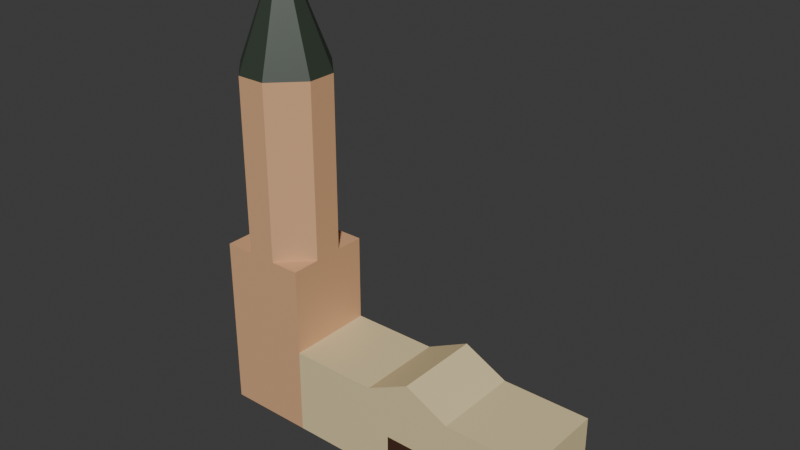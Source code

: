 # Source: iglesia_san_sebastian.blend  (saved by Blender 4.2.66; exported with 4.5.12 LTS)
import bpy
from mathutils import Matrix  # noqa: F401  (used for matrix-valued properties, if any)

bpy.ops.wm.read_factory_settings(use_empty=True)
scene = bpy.context.scene
scene.name = 'Scene'

# ---- collections
col_collection = bpy.data.collections.new('Collection'); scene.collection.children.link(col_collection)

# ---- materials (node trees are filled in below, after node groups)
mat_main = bpy.data.materials.new('Main')
mat_tower = bpy.data.materials.new('Tower')
mat_dome = bpy.data.materials.new('Dome')
mat_gold = bpy.data.materials.new('Gold')
mat_door = bpy.data.materials.new('Door')

# ---- material node trees
mat_main.use_nodes = True; mat_main.node_tree.nodes.clear()
_N = mat_main.node_tree.nodes; _L = mat_main.node_tree.links
n0 = _N.new('ShaderNodeBsdfPrincipled'); n0.name = 'Principled BSDF'; n0.location = (10, 300)
n0.inputs[0].default_value = (0.7913, 0.6514, 0.3663, 1.0)
n1 = _N.new('ShaderNodeOutputMaterial'); n1.name = 'Material Output'; n1.location = (300, 300)
_L.new(n0.outputs[0], n1.inputs[0])
n1.is_active_output = True
mat_tower.use_nodes = True; mat_tower.node_tree.nodes.clear()
_N = mat_tower.node_tree.nodes; _L = mat_tower.node_tree.links
n0 = _N.new('ShaderNodeBsdfPrincipled'); n0.name = 'Principled BSDF'; n0.location = (10, 300)
n0.inputs[0].default_value = (0.7231, 0.4125, 0.2195, 1.0)
n1 = _N.new('ShaderNodeOutputMaterial'); n1.name = 'Material Output'; n1.location = (300, 300)
_L.new(n0.outputs[0], n1.inputs[0])
n1.is_active_output = True
mat_dome.use_nodes = True; mat_dome.node_tree.nodes.clear()
_N = mat_dome.node_tree.nodes; _L = mat_dome.node_tree.links
n0 = _N.new('ShaderNodeBsdfPrincipled'); n0.name = 'Principled BSDF'; n0.location = (10, 300)
n0.inputs[0].default_value = (0.0356, 0.05127, 0.0356, 1.0)
n1 = _N.new('ShaderNodeOutputMaterial'); n1.name = 'Material Output'; n1.location = (300, 300)
_L.new(n0.outputs[0], n1.inputs[0])
n1.is_active_output = True
mat_gold.use_nodes = True; mat_gold.node_tree.nodes.clear()
_N = mat_gold.node_tree.nodes; _L = mat_gold.node_tree.links
n0 = _N.new('ShaderNodeBsdfPrincipled'); n0.name = 'Principled BSDF'; n0.location = (10, 300)
n0.inputs[0].default_value = (0.5841, 0.3813, 0.06125, 1.0)
n1 = _N.new('ShaderNodeOutputMaterial'); n1.name = 'Material Output'; n1.location = (300, 300)
_L.new(n0.outputs[0], n1.inputs[0])
n1.is_active_output = True
mat_door.use_nodes = True; mat_door.node_tree.nodes.clear()
_N = mat_door.node_tree.nodes; _L = mat_door.node_tree.links
n0 = _N.new('ShaderNodeBsdfPrincipled'); n0.name = 'Principled BSDF'; n0.location = (10, 300)
n0.inputs[0].default_value = (0.06848, 0.02732, 0.0137, 1.0)
n1 = _N.new('ShaderNodeOutputMaterial'); n1.name = 'Material Output'; n1.location = (300, 300)
_L.new(n0.outputs[0], n1.inputs[0])
n1.is_active_output = True

# ---- world
world_world = bpy.data.worlds.new('World'); scene.world = world_world
world_world.use_nodes = True; world_world.node_tree.nodes.clear()
_N = world_world.node_tree.nodes; _L = world_world.node_tree.links
n0 = _N.new('ShaderNodeOutputWorld'); n0.name = 'World Output'; n0.location = (300, 300)
n1 = _N.new('ShaderNodeBackground'); n1.name = 'Background'; n1.location = (10, 300)
n1.inputs[0].default_value = (0.05088, 0.05088, 0.05088, 1.0)
_L.new(n1.outputs[0], n0.inputs[0])
n0.is_active_output = True
world_world.color = (0.05088, 0.05088, 0.05088)
world_world.sun_shadow_jitter_overblur = 0.0

# ---- meshes
me_plane = bpy.data.meshes.new('Plane')
me_plane.from_pydata([(-1.0, -1.0, 0.0), (1.0, -1.0, 0.0), (-1.0, 1.0, 0.0), (1.0, 1.0, 0.0), (-1.0, 1.0, 8.0), (-1.0, -1.0, 8.0), (1.0, -1.0, 8.0), (1.0, 1.0, 8.0), (-0.3333, -1.0, 0.0), (0.3333, -1.0, 0.0), (0.3333, 1.0, 0.0), (-0.3333, 1.0, 0.0), (-0.3333, -1.0, 8.0), (0.3333, -1.0, 8.0), (0.3333, 1.0, 8.0), (-0.3333, 1.0, 8.0), (0.0, -1.0, 0.0), (0.0, 1.0, 0.0), (0.0, -1.0, 8.0), (0.0, 1.0, 8.0), (0.0, -1.0, 10.0), (0.0, 1.0, 10.0), (-1.667, 1.0, 0.0), (-1.667, -1.0, 0.0), (-1.667, 1.0, 8.0), (-1.667, -1.0, 8.0), (-1.0, 1.0, 16.0), (-1.0, -1.0, 16.0), (-1.667, 1.0, 16.0), (-1.667, -1.0, 16.0), (-1.222, 1.0, 0.0), (-1.444, 1.0, 0.0), (-1.444, 1.0, 8.0), (-1.222, 1.0, 8.0), (-1.222, -1.0, 8.0), (-1.444, -1.0, 8.0), (-1.444, -1.0, 0.0), (-1.222, -1.0, 0.0), (-1.444, 1.0, 16.0), (-1.222, 1.0, 16.0), (-1.222, -1.0, 16.0), (-1.444, -1.0, 16.0), (-1.444, 1.0, 24.0), (-1.222, 1.0, 24.0), (-1.222, -1.0, 24.0), (-1.444, -1.0, 24.0), (-1.0, 0.3333, 0.0), (-1.0, -0.3333, 0.0), (1.0, -0.3333, 0.0), (1.0, 0.3333, 0.0), (-1.0, 0.3333, 8.0), (-1.0, -0.3333, 8.0), (1.0, -0.3333, 8.0), (1.0, 0.3333, 8.0), (-0.3333, 0.3333, 0.0), (-0.3333, -0.3333, 0.0), (0.3333, 0.3333, 0.0), (0.3333, -0.3333, 0.0), (0.0, 0.3333, 0.0), (0.0, -0.3333, 0.0), (-1.667, 0.3333, 0.0), (-1.667, -0.3333, 0.0), (-1.667, 0.3333, 8.0), (-1.667, -0.3333, 8.0), (-1.0, 0.3333, 16.0), (-1.0, -0.3333, 16.0), (-1.667, 0.3333, 16.0), (-1.667, -0.3333, 16.0), (-1.0, 0.3333, 24.0), (-1.0, -0.3333, 24.0), (-1.667, 0.3333, 24.0), (-1.667, -0.3333, 24.0), (-1.222, -0.3333, 0.0), (-1.222, 0.3333, 0.0), (-1.444, -0.3333, 0.0), (-1.444, 0.3333, 0.0), (-1.222, -1.0, 32.0), (-1.0, -0.3333, 32.0), (-1.444, 1.0, 32.0), (-1.667, 0.3333, 32.0), (-1.222, 1.0, 32.0), (-1.0, 0.3333, 32.0), (-1.444, -1.0, 32.0), (-1.667, -0.3333, 32.0), (-1.306, -0.25, 40.0), (-1.25, -0.08333, 40.0), (-1.361, 0.25, 40.0), (-1.417, 0.08333, 40.0), (-1.306, 0.25, 40.0), (-1.25, 0.08333, 40.0), (-1.361, -0.25, 40.0), (-1.306, -0.08333, 40.0), (-1.361, -0.08333, 40.0), (-1.417, -0.08333, 40.0), (-1.306, 0.08333, 40.0), (-1.361, 0.08333, 40.0), (-1.0, -1.0, 4.0), (-1.0, 1.0, 4.0), (1.0, 1.0, 4.0), (1.0, -1.0, 4.0), (-0.3333, -1.0, 4.0), (0.3333, -1.0, 4.0), (0.3333, 1.0, 4.0), (-0.3333, 1.0, 4.0), (0.0, 1.0, 4.0), (0.0, -1.0, 4.0), (-1.667, -1.0, 4.0), (-1.667, 1.0, 4.0), (-1.222, -1.0, 4.0), (-1.444, -1.0, 4.0), (-1.222, 1.0, 4.0), (-1.444, 1.0, 4.0), (-1.667, 0.3333, 4.0), (-1.667, -0.3333, 4.0), (1.0, -0.3333, 4.0), (1.0, 0.3333, 4.0), (-1.0, 1.0, 3.0), (-1.0, 1.0, 2.0), (-1.0, 1.0, 1.0), (1.0, 1.0, 3.0), (1.0, 1.0, 2.0), (1.0, 1.0, 1.0), (-1.667, 1.0, 3.0), (-1.667, 1.0, 2.0), (-1.667, 1.0, 1.0), (-1.222, -1.0, 3.0), (-1.222, -1.0, 2.0), (-1.222, -1.0, 1.0), (-1.444, -1.0, 3.0), (-1.444, -1.0, 2.0), (-1.444, -1.0, 1.0), (-1.0, -1.0, 1.0), (-1.0, -1.0, 2.0), (-1.0, -1.0, 3.0), (1.0, -1.0, 1.0), (1.0, -1.0, 2.0), (1.0, -1.0, 3.0), (-0.3333, -1.0, 1.0), (-0.3333, -1.0, 2.0), (-0.3333, -1.0, 3.0), (0.3333, -1.0, 1.0), (0.3333, -1.0, 2.0), (0.3333, -1.0, 3.0), (0.3333, 1.0, 1.0), (0.3333, 1.0, 2.0), (0.3333, 1.0, 3.0), (-0.3333, 1.0, 1.0), (-0.3333, 1.0, 2.0), (-0.3333, 1.0, 3.0), (0.0, 1.0, 1.0), (0.0, 1.0, 2.0), (0.0, 1.0, 3.0), (0.0, -1.0, 1.0), (0.0, -1.0, 2.0), (0.0, -1.0, 3.0), (-1.667, -1.0, 1.0), (-1.667, -1.0, 2.0), (-1.667, -1.0, 3.0), (-1.222, 1.0, 1.0), (-1.222, 1.0, 2.0), (-1.222, 1.0, 3.0), (-1.444, 1.0, 1.0), (-1.444, 1.0, 2.0), (-1.444, 1.0, 3.0), (-1.667, 0.3333, 1.0), (-1.667, 0.3333, 2.0), (-1.667, 0.3333, 3.0), (-1.667, -0.3333, 1.0), (-1.667, -0.3333, 2.0), (-1.667, -0.3333, 3.0), (1.0, -0.3333, 1.0), (1.0, -0.3333, 2.0), (1.0, -0.3333, 3.0), (1.0, 0.3333, 1.0), (1.0, 0.3333, 2.0), (1.0, 0.3333, 3.0), (0.1667, -1.0, 0.0), (0.1667, -1.0, 8.0), (0.1667, 1.0, 0.0), (0.1667, 1.0, 8.0), (0.1667, -0.3333, 0.0), (0.1667, 0.3333, 0.0), (0.1667, 1.0, 4.0), (0.1667, -1.0, 4.0), (0.1667, -1.0, 1.0), (0.1667, -1.0, 2.0), (0.1667, -1.0, 3.0), (0.1667, 1.0, 1.0), (0.1667, 1.0, 2.0), (0.1667, 1.0, 3.0), (-0.1667, 1.0, 0.0), (-0.1667, 1.0, 8.0), (-0.1667, -1.0, 0.0), (-0.1667, -1.0, 8.0), (-0.1667, -0.3333, 0.0), (-0.1667, 0.3333, 0.0), (-0.1667, -1.0, 4.0), (-0.1667, 1.0, 4.0), (-0.1667, 1.0, 1.0), (-0.1667, 1.0, 2.0), (-0.1667, 1.0, 3.0), (-0.1667, -1.0, 1.0), (-0.1667, -1.0, 2.0), (-0.1667, -1.0, 3.0), (-1.306, 0.08333, 43.0), (-1.306, -0.08333, 43.0), (-1.361, 0.08333, 43.0), (-1.361, -0.08333, 43.0)], [], [(56, 10, 3, 49), (13, 6, 52, 53, 7, 14), (161, 31, 22, 124), (103, 97, 4, 15), (101, 99, 6, 13), (115, 98, 7, 53), (96, 100, 12, 5), (183, 101, 13, 177), (98, 102, 14, 7), (197, 103, 15, 191), (5, 12, 15, 4, 50, 51), (177, 13, 14, 179), (46, 2, 11, 54), (181, 178, 10, 56), (195, 190, 17, 58), (193, 18, 19, 191), (182, 104, 19, 179), (196, 105, 18, 193), (19, 18, 20, 21), (14, 13, 20, 21), (12, 15, 21, 20), (113, 106, 25, 63), (109, 35, 25, 106), (34, 5, 27, 40), (74, 36, 23, 61), (70, 42, 38, 66), (50, 4, 26, 64), (32, 24, 28, 38), (63, 25, 29, 67), (68, 64, 39, 43), (67, 41, 45, 71), (41, 40, 44, 45), (4, 33, 39, 26), (33, 32, 38, 39), (39, 38, 42, 43), (47, 0, 37, 72), (72, 37, 36, 74), (25, 35, 41, 29), (35, 34, 40, 41), (96, 5, 34, 108), (108, 34, 35, 109), (118, 2, 30, 158), (158, 30, 31, 161), (30, 73, 75, 31), (73, 72, 74, 75), (2, 46, 73, 30), (46, 47, 72, 73), (70, 71, 83, 79), (43, 42, 78, 80), (44, 69, 77, 76), (66, 67, 71, 70), (69, 44, 40, 65), (65, 64, 68, 69), (68, 43, 80, 81), (24, 62, 66, 28), (62, 63, 67, 66), (5, 51, 65, 27), (51, 50, 64, 65), (31, 75, 60, 22), (75, 74, 61, 60), (107, 112, 62, 24), (112, 113, 63, 62), (192, 194, 59, 16), (194, 195, 58, 59), (176, 180, 57, 9), (180, 181, 56, 57), (0, 47, 55, 8), (47, 46, 54, 55), (99, 114, 52, 6), (114, 115, 53, 52), (9, 57, 48, 1), (57, 56, 49, 48), (71, 45, 82, 83), (69, 68, 81, 77), (45, 44, 76, 82), (42, 70, 79, 78), (79, 83, 93, 87), (83, 82, 90, 93), (78, 79, 87, 86), (80, 78, 86, 88), (77, 81, 89, 85), (76, 77, 85, 84), (81, 80, 88, 89), (82, 76, 84, 90), (94, 88, 86, 95), (84, 91, 92, 90), (94, 95, 206, 204), (85, 89, 94, 91), (92, 95, 87, 93), (89, 88, 94), (87, 95, 86), (84, 85, 91), (90, 92, 93), (38, 28, 66), (65, 40, 27), (67, 29, 41), (26, 39, 64), (172, 175, 115, 114), (136, 172, 114, 99), (166, 169, 113, 112), (122, 166, 112, 107), (33, 110, 111, 32), (4, 97, 110, 33), (125, 108, 109, 128), (133, 96, 108, 125), (128, 109, 106, 157), (169, 157, 106, 113), (203, 154, 105, 196), (189, 151, 104, 182), (200, 148, 103, 197), (119, 145, 102, 98), (186, 142, 101, 183), (133, 139, 100, 96), (175, 119, 98, 115), (142, 136, 99, 101), (148, 116, 97, 103), (32, 111, 107, 24), (11, 2, 118, 146), (146, 118, 117, 147), (147, 117, 116, 148), (9, 1, 134, 140), (140, 134, 135, 141), (141, 135, 136, 142), (49, 3, 121, 173), (173, 121, 120, 174), (174, 120, 119, 175), (0, 8, 137, 131), (131, 137, 138, 132), (132, 138, 139, 133), (176, 9, 140, 184), (184, 140, 141, 185), (185, 141, 142, 186), (3, 10, 143, 121), (121, 143, 144, 120), (120, 144, 145, 119), (190, 11, 146, 198), (198, 146, 147, 199), (199, 147, 148, 200), (178, 17, 149, 187), (187, 149, 150, 188), (188, 150, 151, 189), (192, 16, 152, 201), (201, 152, 153, 202), (202, 153, 154, 203), (61, 23, 155, 167), (167, 155, 156, 168), (168, 156, 157, 169), (36, 130, 155, 23), (130, 129, 156, 155), (129, 128, 157, 156), (0, 131, 127, 37), (131, 132, 126, 127), (132, 133, 125, 126), (37, 127, 130, 36), (127, 126, 129, 130), (126, 125, 128, 129), (22, 60, 164, 124), (124, 164, 165, 123), (123, 165, 166, 122), (60, 61, 167, 164), (164, 167, 168, 165), (165, 168, 169, 166), (1, 48, 170, 134), (134, 170, 171, 135), (135, 171, 172, 136), (48, 49, 173, 170), (170, 173, 174, 171), (171, 174, 175, 172), (110, 160, 163, 111), (160, 159, 162, 163), (159, 158, 161, 162), (97, 116, 160, 110), (116, 117, 159, 160), (117, 118, 158, 159), (111, 163, 122, 107), (163, 162, 123, 122), (162, 161, 124, 123), (144, 188, 189, 145), (143, 187, 188, 144), (10, 178, 187, 143), (153, 185, 186, 154), (152, 184, 185, 153), (16, 176, 184, 152), (154, 186, 183, 105), (145, 189, 182, 102), (59, 58, 181, 180), (16, 59, 180, 176), (102, 182, 179, 14), (58, 17, 178, 181), (18, 177, 179, 19), (105, 183, 177, 18), (138, 202, 203, 139), (137, 201, 202, 138), (8, 192, 201, 137), (150, 199, 200, 151), (149, 198, 199, 150), (17, 190, 198, 149), (151, 200, 197, 104), (139, 203, 196, 100), (55, 54, 195, 194), (8, 55, 194, 192), (100, 196, 193, 12), (12, 193, 191, 15), (54, 11, 190, 195), (104, 197, 191, 19), (18, 177, 13, 20), (193, 12, 20, 18), (19, 191, 15, 21), (179, 14, 21, 19), (205, 204, 206, 207), (95, 92, 207, 206), (91, 94, 204, 205), (92, 91, 205, 207)])
me_plane.polygons.foreach_set('material_index', [0, 0, 1, 0, 0, 0, 0, 0, 0, 0, 0, 0, 0, 0, 0, 0, 0, 0, 0, 0, 0, 1, 1, 1, 0, 1, 1, 1, 1, 1, 1, 1, 1, 1, 1, 0, 0, 1, 1, 1, 1, 1, 1, 0, 0, 0, 0, 1, 1, 1, 1, 1, 1, 1, 1, 1, 1, 1, 0, 0, 1, 1, 0, 0, 0, 0, 0, 0, 0, 0, 0, 0, 1, 1, 1, 1, 2, 2, 2, 2, 2, 2, 2, 2, 2, 2, 3, 2, 2, 2, 2, 2, 2, 1, 1, 1, 1, 0, 0, 1, 1, 1, 1, 1, 1, 1, 1, 4, 0, 0, 0, 0, 0, 0, 0, 0, 1, 0, 0, 0, 0, 0, 0, 0, 0, 0, 0, 0, 0, 0, 0, 0, 0, 0, 0, 0, 0, 0, 0, 0, 0, 4, 4, 4, 1, 1, 1, 1, 1, 1, 1, 1, 1, 1, 1, 1, 1, 1, 1, 1, 1, 1, 0, 0, 0, 0, 0, 0, 1, 1, 1, 1, 1, 1, 1, 1, 1, 0, 0, 0, 4, 4, 4, 4, 0, 0, 0, 0, 0, 0, 0, 0, 0, 0, 0, 0, 0, 0, 0, 0, 0, 0, 0, 0, 0, 0, 0, 0, 0, 3, 3, 3, 3])
_uv = me_plane.uv_layers.new(name='UVMap')
_uv.uv.foreach_set('vector', [0.6667, 0.6667, 0.6667, 1.0, 1.0, 1.0, 1.0, 0.6667, 0.6667, 0.0, 1.0, 0.0, 1.0, 0.3333, 1.0, 0.6667, 1.0, 1.0, 0.6667, 1.0, 0.0, 1.0, 0.0, 1.0, 0.0, 1.0, 0.0, 1.0, 0.3333, 1.0, 0.0, 1.0, 0.0, 1.0, 0.3333, 1.0, 0.6667, 0.0, 1.0, 0.0, 1.0, 0.0, 0.6667, 0.0, 1.0, 0.6667, 1.0, 1.0, 1.0, 1.0, 1.0, 0.6667, 0.0, 0.0, 0.3333, 0.0, 0.3333, 0.0, 0.0, 0.0, 0.5833, 0.0, 0.6667, 0.0, 0.6667, 0.0, 0.5833, 0.0, 1.0, 1.0, 0.6667, 1.0, 0.6667, 1.0, 1.0, 1.0, 0.4167, 1.0, 0.3333, 1.0, 0.3333, 1.0, 0.4167, 1.0, 0.0, 0.0, 0.3333, 0.0, 0.3333, 1.0, 0.0, 1.0, 0.0, 0.6667, 0.0, 0.3333, 0.5833, 0.0, 0.6667, 0.0, 0.6667, 1.0, 0.5833, 1.0, 0.0, 0.6667, 0.0, 1.0, 0.3333, 1.0, 0.3333, 0.6667, 0.5833, 0.6667, 0.5833, 1.0, 0.6667, 1.0, 0.6667, 0.6667, 0.4167, 0.6667, 0.4167, 1.0, 0.5, 1.0, 0.5, 0.6667, 0.4167, 0.0, 0.5, 0.0, 0.5, 1.0, 0.4167, 1.0, 0.5833, 1.0, 0.5, 1.0, 0.5, 1.0, 0.5833, 1.0, 0.4167, 0.0, 0.5, 0.0, 0.5, 0.0, 0.4167, 0.0, 0.5, 1.0, 0.5, 0.0, 0.5, 0.0, 0.5, 1.0, 0.6667, 1.0, 0.6667, 0.0, 0.5, 0.0, 0.5, 1.0, 0.3333, 0.0, 0.3333, 1.0, 0.5, 1.0, 0.5, 0.0, 0.0, 0.3333, 0.0, 0.0, 0.0, 0.0, 0.0, 0.3333, 0.0, 0.0, 0.0, 0.0, 0.0, 0.0, 0.0, 0.0, 0.0, 0.0, 0.0, 0.0, 0.0, 0.0, 0.0, 0.0, 0.0, 0.3333, 0.0, 0.0, 0.0, 0.0, 0.0, 0.3333, 0.0, 0.6667, 0.0, 1.0, 0.0, 1.0, 0.0, 0.6667, 0.0, 0.6667, 0.0, 1.0, 0.0, 1.0, 0.0, 0.6667, 0.0, 1.0, 0.0, 1.0, 0.0, 1.0, 0.0, 1.0, 0.0, 0.3333, 0.0, 0.0, 0.0, 0.0, 0.0, 0.3333, 0.0, 0.6667, 0.0, 0.6667, 0.0, 1.0, 0.0, 1.0, 0.0, 0.3333, 0.0, 0.0, 0.0, 0.0, 0.0, 0.3333, 0.0, 0.0, 0.0, 0.0, 0.0, 0.0, 0.0, 0.0, 0.0, 1.0, 0.0, 1.0, 0.0, 1.0, 0.0, 1.0, 0.0, 1.0, 0.0, 1.0, 0.0, 1.0, 0.0, 1.0, 0.0, 1.0, 0.0, 1.0, 0.0, 1.0, 0.0, 1.0, 0.0, 0.3333, 0.0, 0.0, 0.0, 0.0, 0.0, 0.3333, 0.0, 0.3333, 0.0, 0.0, 0.0, 0.0, 0.0, 0.3333, 0.0, 0.0, 0.0, 0.0, 0.0, 0.0, 0.0, 0.0, 0.0, 0.0, 0.0, 0.0, 0.0, 0.0, 0.0, 0.0, 0.0, 0.0, 0.0, 0.0, 0.0, 0.0, 0.0, 0.0, 0.0, 0.0, 0.0, 0.0, 0.0, 0.0, 0.0, 0.0, 0.0, 1.0, 0.0, 1.0, 0.0, 1.0, 0.0, 1.0, 0.0, 1.0, 0.0, 1.0, 0.0, 1.0, 0.0, 1.0, 0.0, 1.0, 0.0, 0.6667, 0.0, 0.6667, 0.0, 1.0, 0.0, 0.6667, 0.0, 0.3333, 0.0, 0.3333, 0.0, 0.6667, 0.0, 1.0, 0.0, 0.6667, 0.0, 0.6667, 0.0, 1.0, 0.0, 0.6667, 0.0, 0.3333, 0.0, 0.3333, 0.0, 0.6667, 0.0, 0.6667, 0.0, 0.3333, 0.0, 0.3333, 0.0, 0.6667, 0.0, 1.0, 0.0, 1.0, 0.0, 1.0, 0.0, 1.0, 0.0, 0.0, 0.0, 0.3333, 0.0, 0.3333, 0.0, 0.0, 0.0, 0.6667, 0.0, 0.3333, 0.0, 0.3333, 0.0, 0.6667, 0.0, 0.3333, 0.0, 0.0, 0.0, 0.0, 0.0, 0.3333, 0.0, 0.3333, 0.0, 0.6667, 0.0, 0.6667, 0.0, 0.3333, 0.0, 0.6667, 0.0, 1.0, 0.0, 1.0, 0.0, 0.6667, 0.0, 1.0, 0.0, 0.6667, 0.0, 0.6667, 0.0, 1.0, 0.0, 0.6667, 0.0, 0.3333, 0.0, 0.3333, 0.0, 0.6667, 0.0, 0.0, 0.0, 0.3333, 0.0, 0.3333, 0.0, 0.0, 0.0, 0.3333, 0.0, 0.6667, 0.0, 0.6667, 0.0, 0.3333, 0.0, 1.0, 0.0, 0.6667, 0.0, 0.6667, 0.0, 1.0, 0.0, 0.6667, 0.0, 0.3333, 0.0, 0.3333, 0.0, 0.6667, 0.0, 1.0, 0.0, 0.6667, 0.0, 0.6667, 0.0, 1.0, 0.0, 0.6667, 0.0, 0.3333, 0.0, 0.3333, 0.0, 0.6667, 0.4167, 0.0, 0.4167, 0.3333, 0.5, 0.3333, 0.5, 0.0, 0.4167, 0.3333, 0.4167, 0.6667, 0.5, 0.6667, 0.5, 0.3333, 0.5833, 0.0, 0.5833, 0.3333, 0.6667, 0.3333, 0.6667, 0.0, 0.5833, 0.3333, 0.5833, 0.6667, 0.6667, 0.6667, 0.6667, 0.3333, 0.0, 0.0, 0.0, 0.3333, 0.3333, 0.3333, 0.3333, 0.0, 0.0, 0.3333, 0.0, 0.6667, 0.3333, 0.6667, 0.3333, 0.3333, 1.0, 0.0, 1.0, 0.3333, 1.0, 0.3333, 1.0, 0.0, 1.0, 0.3333, 1.0, 0.6667, 1.0, 0.6667, 1.0, 0.3333, 0.6667, 0.0, 0.6667, 0.3333, 1.0, 0.3333, 1.0, 0.0, 0.6667, 0.3333, 0.6667, 0.6667, 1.0, 0.6667, 1.0, 0.3333, 0.0, 0.3333, 0.0, 0.0, 0.0, 0.0, 0.0, 0.3333, 0.0, 0.3333, 0.0, 0.6667, 0.0, 0.6667, 0.0, 0.3333, 0.0, 0.0, 0.0, 0.0, 0.0, 0.0, 0.0, 0.0, 0.0, 1.0, 0.0, 0.6667, 0.0, 0.6667, 0.0, 1.0, 0.0, 0.6667, 0.0, 0.3333, 0.0, 0.3333, 0.0, 0.6667, 0.0, 0.3333, 0.0, 0.0, 0.0, 0.0, 0.0, 0.3333, 0.0, 1.0, 0.0, 0.6667, 0.0, 0.6667, 0.0, 1.0, 0.0, 1.0, 0.0, 1.0, 0.0, 1.0, 0.0, 1.0, 0.0, 0.3333, 0.0, 0.6667, 0.0, 0.6667, 0.0, 0.3333, 0.0, 0.0, 0.0, 0.3333, 0.0, 0.3333, 0.0, 0.0, 0.0, 0.6667, 0.0, 1.0, 0.0, 1.0, 0.0, 0.6667, 0.0, 0.0, 0.0, 0.0, 0.0, 0.0, 0.0, 0.0, 0.0, 0.6667, 0.0, 1.0, 0.0, 1.0, 0.0, 0.6667, 0.0, 0.0, 0.0, 0.3333, 0.0, 0.3333, 0.0, 0.0, 0.0, 0.6667, 0.0, 0.6667, 0.0, 0.6667, 0.0, 0.6667, 0.0, 0.3333, 0.0, 0.6667, 0.0, 0.6667, 0.0, 0.3333, 0.0, 0.3333, 0.0, 0.6667, 0.0, 0.6667, 0.0, 0.3333, 0.0, 0.6667, 0.0, 1.0, 0.0, 0.6667, 0.0, 0.6667, 0.0, 0.6667, 0.0, 1.0, 0.0, 0.0, 0.0, 0.3333, 0.0, 0.3333, 0.0, 0.0, 0.0, 0.3333, 0.0, 0.3333, 0.0, 1.0, 0.0, 1.0, 0.0, 0.6667, 0.0, 0.3333, 0.0, 0.0, 0.0, 0.0, 0.0, 0.3333, 0.0, 0.0, 0.0, 0.0, 0.0, 1.0, 0.0, 1.0, 0.0, 0.6667, 1.0, 0.3333, 1.0, 0.6667, 1.0, 0.6667, 1.0, 0.3333, 1.0, 0.0, 1.0, 0.3333, 1.0, 0.3333, 1.0, 0.0, 0.0, 0.6667, 0.0, 0.3333, 0.0, 0.3333, 0.0, 0.6667, 0.0, 1.0, 0.0, 0.6667, 0.0, 0.6667, 0.0, 1.0, 0.0, 1.0, 0.0, 1.0, 0.0, 1.0, 0.0, 1.0, 0.0, 1.0, 0.0, 1.0, 0.0, 1.0, 0.0, 1.0, 0.0, 0.0, 0.0, 0.0, 0.0, 0.0, 0.0, 0.0, 0.0, 0.0, 0.0, 0.0, 0.0, 0.0, 0.0, 0.0, 0.0, 0.0, 0.0, 0.0, 0.0, 0.0, 0.0, 0.0, 0.0, 0.3333, 0.0, 0.0, 0.0, 0.0, 0.0, 0.3333, 0.4167, 0.0, 0.5, 0.0, 0.5, 0.0, 0.4167, 0.0, 0.5833, 1.0, 0.5, 1.0, 0.5, 1.0, 0.5833, 1.0, 0.4167, 1.0, 0.3333, 1.0, 0.3333, 1.0, 0.4167, 1.0, 1.0, 1.0, 0.6667, 1.0, 0.6667, 1.0, 1.0, 1.0, 0.5833, 0.0, 0.6667, 0.0, 0.6667, 0.0, 0.5833, 0.0, 0.0, 0.0, 0.3333, 0.0, 0.3333, 0.0, 0.0, 0.0, 1.0, 0.6667, 1.0, 1.0, 1.0, 1.0, 1.0, 0.6667, 0.6667, 0.0, 1.0, 0.0, 1.0, 0.0, 0.6667, 0.0, 0.3333, 1.0, 0.0, 1.0, 0.0, 1.0, 0.3333, 1.0, 0.0, 1.0, 0.0, 1.0, 0.0, 1.0, 0.0, 1.0, 0.3333, 1.0, 0.0, 1.0, 0.0, 1.0, 0.3333, 1.0, 0.3333, 1.0, 0.0, 1.0, 0.0, 1.0, 0.3333, 1.0, 0.3333, 1.0, 0.0, 1.0, 0.0, 1.0, 0.3333, 1.0, 0.6667, 0.0, 1.0, 0.0, 1.0, 0.0, 0.6667, 0.0, 0.6667, 0.0, 1.0, 0.0, 1.0, 0.0, 0.6667, 0.0, 0.6667, 0.0, 1.0, 0.0, 1.0, 0.0, 0.6667, 0.0, 1.0, 0.6667, 1.0, 1.0, 1.0, 1.0, 1.0, 0.6667, 1.0, 0.6667, 1.0, 1.0, 1.0, 1.0, 1.0, 0.6667, 1.0, 0.6667, 1.0, 1.0, 1.0, 1.0, 1.0, 0.6667, 0.0, 0.0, 0.3333, 0.0, 0.3333, 0.0, 0.0, 0.0, 0.0, 0.0, 0.3333, 0.0, 0.3333, 0.0, 0.0, 0.0, 0.0, 0.0, 0.3333, 0.0, 0.3333, 0.0, 0.0, 0.0, 0.5833, 0.0, 0.6667, 0.0, 0.6667, 0.0, 0.5833, 0.0, 0.5833, 0.0, 0.6667, 0.0, 0.6667, 0.0, 0.5833, 0.0, 0.5833, 0.0, 0.6667, 0.0, 0.6667, 0.0, 0.5833, 0.0, 1.0, 1.0, 0.6667, 1.0, 0.6667, 1.0, 1.0, 1.0, 1.0, 1.0, 0.6667, 1.0, 0.6667, 1.0, 1.0, 1.0, 1.0, 1.0, 0.6667, 1.0, 0.6667, 1.0, 1.0, 1.0, 0.4167, 1.0, 0.3333, 1.0, 0.3333, 1.0, 0.4167, 1.0, 0.4167, 1.0, 0.3333, 1.0, 0.3333, 1.0, 0.4167, 1.0, 0.4167, 1.0, 0.3333, 1.0, 0.3333, 1.0, 0.4167, 1.0, 0.5833, 1.0, 0.5, 1.0, 0.5, 1.0, 0.5833, 1.0, 0.5833, 1.0, 0.5, 1.0, 0.5, 1.0, 0.5833, 1.0, 0.5833, 1.0, 0.5, 1.0, 0.5, 1.0, 0.5833, 1.0, 0.4167, 0.0, 0.5, 0.0, 0.5, 0.0, 0.4167, 0.0, 0.4167, 0.0, 0.5, 0.0, 0.5, 0.0, 0.4167, 0.0, 0.4167, 0.0, 0.5, 0.0, 0.5, 0.0, 0.4167, 0.0, 0.0, 0.3333, 0.0, 0.0, 0.0, 0.0, 0.0, 0.3333, 0.0, 0.3333, 0.0, 0.0, 0.0, 0.0, 0.0, 0.3333, 0.0, 0.3333, 0.0, 0.0, 0.0, 0.0, 0.0, 0.3333, 0.0, 0.0, 0.0, 0.0, 0.0, 0.0, 0.0, 0.0, 0.0, 0.0, 0.0, 0.0, 0.0, 0.0, 0.0, 0.0, 0.0, 0.0, 0.0, 0.0, 0.0, 0.0, 0.0, 0.0, 0.0, 0.0, 0.0, 0.0, 0.0, 0.0, 0.0, 0.0, 0.0, 0.0, 0.0, 0.0, 0.0, 0.0, 0.0, 0.0, 0.0, 0.0, 0.0, 0.0, 0.0, 0.0, 0.0, 0.0, 0.0, 0.0, 0.0, 0.0, 0.0, 0.0, 0.0, 0.0, 0.0, 0.0, 0.0, 0.0, 0.0, 0.0, 0.0, 0.0, 0.0, 0.0, 0.0, 0.0, 0.0, 0.0, 0.0, 0.0, 0.0, 1.0, 0.0, 0.6667, 0.0, 0.6667, 0.0, 1.0, 0.0, 1.0, 0.0, 0.6667, 0.0, 0.6667, 0.0, 1.0, 0.0, 1.0, 0.0, 0.6667, 0.0, 0.6667, 0.0, 1.0, 0.0, 0.6667, 0.0, 0.3333, 0.0, 0.3333, 0.0, 0.6667, 0.0, 0.6667, 0.0, 0.3333, 0.0, 0.3333, 0.0, 0.6667, 0.0, 0.6667, 0.0, 0.3333, 0.0, 0.3333, 0.0, 0.6667, 1.0, 0.0, 1.0, 0.3333, 1.0, 0.3333, 1.0, 0.0, 1.0, 0.0, 1.0, 0.3333, 1.0, 0.3333, 1.0, 0.0, 1.0, 0.0, 1.0, 0.3333, 1.0, 0.3333, 1.0, 0.0, 1.0, 0.3333, 1.0, 0.6667, 1.0, 0.6667, 1.0, 0.3333, 1.0, 0.3333, 1.0, 0.6667, 1.0, 0.6667, 1.0, 0.3333, 1.0, 0.3333, 1.0, 0.6667, 1.0, 0.6667, 1.0, 0.3333, 0.0, 1.0, 0.0, 1.0, 0.0, 1.0, 0.0, 1.0, 0.0, 1.0, 0.0, 1.0, 0.0, 1.0, 0.0, 1.0, 0.0, 1.0, 0.0, 1.0, 0.0, 1.0, 0.0, 1.0, 0.0, 1.0, 0.0, 1.0, 0.0, 1.0, 0.0, 1.0, 0.0, 1.0, 0.0, 1.0, 0.0, 1.0, 0.0, 1.0, 0.0, 1.0, 0.0, 1.0, 0.0, 1.0, 0.0, 1.0, 0.0, 1.0, 0.0, 1.0, 0.0, 1.0, 0.0, 1.0, 0.0, 1.0, 0.0, 1.0, 0.0, 1.0, 0.0, 1.0, 0.0, 1.0, 0.0, 1.0, 0.0, 1.0, 0.0, 1.0, 0.6667, 1.0, 0.5833, 1.0, 0.5833, 1.0, 0.6667, 1.0, 0.6667, 1.0, 0.5833, 1.0, 0.5833, 1.0, 0.6667, 1.0, 0.6667, 1.0, 0.5833, 1.0, 0.5833, 1.0, 0.6667, 1.0, 0.5, 0.0, 0.5833, 0.0, 0.5833, 0.0, 0.5, 0.0, 0.5, 0.0, 0.5833, 0.0, 0.5833, 0.0, 0.5, 0.0, 0.5, 0.0, 0.5833, 0.0, 0.5833, 0.0, 0.5, 0.0, 0.5, 0.0, 0.5833, 0.0, 0.5833, 0.0, 0.5, 0.0, 0.6667, 1.0, 0.5833, 1.0, 0.5833, 1.0, 0.6667, 1.0, 0.5, 0.3333, 0.5, 0.6667, 0.5833, 0.6667, 0.5833, 0.3333, 0.5, 0.0, 0.5, 0.3333, 0.5833, 0.3333, 0.5833, 0.0, 0.6667, 1.0, 0.5833, 1.0, 0.5833, 1.0, 0.6667, 1.0, 0.5, 0.6667, 0.5, 1.0, 0.5833, 1.0, 0.5833, 0.6667, 0.5, 0.0, 0.5833, 0.0, 0.5833, 1.0, 0.5, 1.0, 0.5, 0.0, 0.5833, 0.0, 0.5833, 0.0, 0.5, 0.0, 0.3333, 0.0, 0.4167, 0.0, 0.4167, 0.0, 0.3333, 0.0, 0.3333, 0.0, 0.4167, 0.0, 0.4167, 0.0, 0.3333, 0.0, 0.3333, 0.0, 0.4167, 0.0, 0.4167, 0.0, 0.3333, 0.0, 0.5, 1.0, 0.4167, 1.0, 0.4167, 1.0, 0.5, 1.0, 0.5, 1.0, 0.4167, 1.0, 0.4167, 1.0, 0.5, 1.0, 0.5, 1.0, 0.4167, 1.0, 0.4167, 1.0, 0.5, 1.0, 0.5, 1.0, 0.4167, 1.0, 0.4167, 1.0, 0.5, 1.0, 0.3333, 0.0, 0.4167, 0.0, 0.4167, 0.0, 0.3333, 0.0, 0.3333, 0.3333, 0.3333, 0.6667, 0.4167, 0.6667, 0.4167, 0.3333, 0.3333, 0.0, 0.3333, 0.3333, 0.4167, 0.3333, 0.4167, 0.0, 0.3333, 0.0, 0.4167, 0.0, 0.4167, 0.0, 0.3333, 0.0, 0.3333, 0.0, 0.4167, 0.0, 0.4167, 1.0, 0.3333, 1.0, 0.3333, 0.6667, 0.3333, 1.0, 0.4167, 1.0, 0.4167, 0.6667, 0.5, 1.0, 0.4167, 1.0, 0.4167, 1.0, 0.5, 1.0, 0.0, 0.0, 0.0, 0.0, 0.0, 0.0, 0.0, 0.0, 0.0, 0.0, 0.0, 0.0, 0.0, 0.0, 0.0, 0.0, 0.0, 0.0, 0.0, 0.0, 0.0, 0.0, 0.0, 0.0, 0.0, 0.0, 0.0, 0.0, 0.0, 0.0, 0.0, 0.0, 0.0, 0.3333, 0.0, 0.6667, 0.0, 0.6667, 0.0, 0.3333, 0.0, 0.6667, 0.0, 0.3333, 0.0, 0.3333, 0.0, 0.6667, 0.0, 0.3333, 0.0, 0.6667, 0.0, 0.6667, 0.0, 0.3333, 0.0, 0.3333, 0.0, 0.3333, 0.0, 0.3333, 0.0, 0.3333])
me_plane.materials.append(mat_main)
me_plane.materials.append(mat_tower)
me_plane.materials.append(mat_dome)
me_plane.materials.append(mat_gold)
me_plane.materials.append(mat_door)
me_plane.update()

# ---- objects
ob_plane = bpy.data.objects.new('Plane', me_plane)

# ---- transforms, parenting, visibility, modifiers, constraints
ob_plane.location = (0.0, 0.0, 0.0)
ob_plane.scale = (12.0, 4.0, 1.0)

# ---- collection membership
col_collection.objects.link(ob_plane)

# ---- scene / render settings (as saved in the file)
scene.frame_start = 1; scene.frame_end = 250; scene.frame_set(1)
scene.render.engine = 'BLENDER_EEVEE_NEXT'
bpy.context.view_layer.update()

# ---- added for rendering (the .blend has no active camera and no usable light): camera, sun
cam_auto = bpy.data.cameras.new('AutoCamera')
cam_auto.lens = 50.0
cam_auto.sensor_width = 36.0
cam_auto.clip_end = 1000.0
ob_auto_camera = bpy.data.objects.new('AutoCamera', cam_auto)
scene.collection.objects.link(ob_auto_camera)
ob_auto_camera.location = (46.1417, -60.1701, 61.6134)
ob_auto_camera.rotation_euler = (1.09748, -7.21219e-08, 0.694738)
scene.camera = ob_auto_camera
light_auto_sun = bpy.data.lights.new('AutoSun', 'SUN')
light_auto_sun.energy = 3.0
light_auto_sun.angle = 0.0523599
ob_auto_sun = bpy.data.objects.new('AutoSun', light_auto_sun)
scene.collection.objects.link(ob_auto_sun)
ob_auto_sun.rotation_euler = (0.872665, 0.174533, 0.523599)
bpy.context.view_layer.update()
